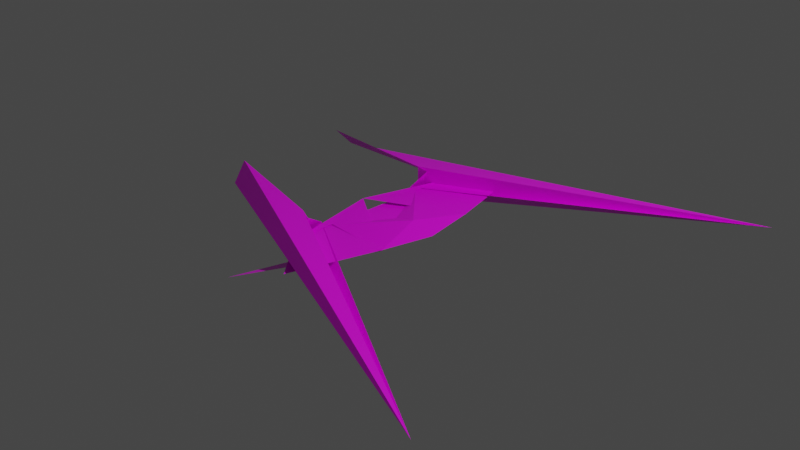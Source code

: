 # Source: spaceship.blend  (saved by Blender 2.92.15; exported with 4.5.12 LTS)
import bpy
from mathutils import Matrix  # noqa: F401  (used for matrix-valued properties, if any)

bpy.ops.wm.read_factory_settings(use_empty=True)
scene = bpy.context.scene
scene.name = 'Scene'

# ---- collections
col_collection = bpy.data.collections.new('Collection'); scene.collection.children.link(col_collection)

# ---- images (referenced by path relative to the original .blend; pixels are not part of the script)
import os
ASSET_DIR = os.environ.get("B2B_ASSET_DIR", "")  # directory of the original .blend (textures are referenced by path, not embedded)
HERE = os.path.dirname(os.path.abspath(__file__))  # packed textures are extracted next to this script under _unpacked/

def load_image(name, relpath, width, height, colorspace="sRGB"):
    """Load a texture the original file referenced (path relative to the .blend, or extracted next to this script)."""
    p = next((c for c in (os.path.join(HERE, relpath), os.path.join(ASSET_DIR, relpath)) if relpath and os.path.exists(c)), "")
    if p:
        img = bpy.data.images.load(p, check_existing=True)
        img.name = name
    else:  # same state as the original file: an image datablock whose file is absent (Cycles renders it pink)
        img = bpy.data.images.new(name, width, height)
        img.source = "FILE"
        img.filepath = "//" + (relpath or name)
    img.colorspace_settings.name = colorspace
    return img
img_pixil_frame_0_png = load_image('pixil-frame-0.png', 'pixil-frame-0.png', 1024, 1024, 'sRGB')

# ---- materials (node trees are filled in below, after node groups)
mat_material = bpy.data.materials.new('Material')
mat_material.alpha_threshold = 0.0
mat_material.use_transparent_shadow = False
mat_material.line_color = (0.0, 0.0, 0.0, 1.0)

# ---- material node trees
mat_material.use_nodes = True; mat_material.node_tree.nodes.clear()
_N = mat_material.node_tree.nodes; _L = mat_material.node_tree.links
n0 = _N.new('ShaderNodeOutputMaterial'); n0.name = 'Material Output'; n0.location = (300, 300)
n1 = _N.new('ShaderNodeBsdfPrincipled'); n1.name = 'Principled BSDF'; n1.location = (10, 300)
n1.distribution = 'GGX'
n1.subsurface_method = 'BURLEY'
n1.inputs[2].default_value = 0.4
n1.inputs[3].default_value = 1.45
n1.inputs[27].default_value = (0.0, 0.0, 0.0, 1.0)
n1.inputs[28].default_value = 1.0
n2 = _N.new('ShaderNodeTexImage'); n2.name = 'Image Texture'; n2.location = (-413, 174)
n2.image = img_pixil_frame_0_png
n2.interpolation = 'Closest'
_L.new(n1.outputs[0], n0.inputs[0])
_L.new(n2.outputs[0], n1.inputs[0])
n0.is_active_output = True

# ---- world
world_world = bpy.data.worlds.new('World'); scene.world = world_world
world_world.use_nodes = True; world_world.node_tree.nodes.clear()
_N = world_world.node_tree.nodes; _L = world_world.node_tree.links
n0 = _N.new('ShaderNodeOutputWorld'); n0.name = 'World Output'; n0.location = (300, 300)
n1 = _N.new('ShaderNodeBackground'); n1.name = 'Background'; n1.location = (10, 300)
n1.inputs[0].default_value = (0.05088, 0.05088, 0.05088, 1.0)
_L.new(n1.outputs[0], n0.inputs[0])
n0.is_active_output = True
world_world.color = (0.05088, 0.05088, 0.05088)
world_world.use_sun_shadow = False
world_world.sun_shadow_jitter_overblur = 0.0

# ---- cameras
cam_camera = bpy.data.cameras.new('Camera')
cam_camera.clip_end = 100.0
cam_camera.ortho_scale = 7.314

# ---- lights
light_light = bpy.data.lights.new('Light', 'POINT')
light_light.transmission_factor = 0.0
light_light.energy = 1000.0
light_light.shadow_soft_size = 0.1
light_light.shadow_maximum_resolution = 0.006
light_light.use_absolute_resolution = True

# ---- meshes
me_cube = bpy.data.meshes.new('Cube')
me_cube.from_pydata([(-0.3988, 0.0, -0.1022), (0.4756, 0.0, -0.02201), (-0.379, 0.0, -0.004311), (0.2026, 0.0, 0.05375), (0.379, 0.5814, -0.01187), (-0.3636, 0.5814, 0.003554), (0.379, 0.5814, -0.004311), (-0.379, 0.5814, -0.004311), (-1.73, 0.641, 0.2919), (-0.5491, 0.7967, 0.1658), (-0.5491, 0.7967, -0.182), (2.744, 2.467, 0.05112), (-0.4823, 0.6181, 0.001944), (-1.679, 0.8169, 0.09988), (-0.4377, 0.8268, 0.1322), (-0.5496, 0.0, 0.04103), (-0.379, 1.037, -0.01187), (-0.3237, 1.005, -0.212), (0.1092, 1.564, -0.003644), (-0.4649, 1.799, -0.1806)], [], [(0, 2, 7, 5), (4, 5, 16, 15), (4, 6, 1, 3), (5, 4, 3, 0), (6, 7, 2, 1), (5, 7, 18, 16), (7, 6, 17, 18), (11, 12, 10, 9, 8, 13), (9, 10, 12, 14), (8, 9, 14, 13), (6, 4, 19, 17)])
_uv = me_cube.uv_layers.new(name='UVMap')
_uv.uv.foreach_set('vector', [0.2243, 0.4213, 0.2244, 0.4213, 0.2244, 0.4213, 0.2243, 0.4213, 0.2244, 0.4212, 0.2243, 0.4212, 0.2243, 0.4212, 0.2244, 0.4212, 0.2243, 0.4212, 0.2244, 0.4212, 0.2244, 0.4213, 0.2244, 0.4213, 0.2243, 0.4212, 0.2244, 0.4212, 0.2244, 0.4213, 0.2243, 0.4213, 0.2243, 0.4212, 0.2244, 0.4212, 0.2244, 0.4213, 0.2244, 0.4213, 0.2243, 0.4213, 0.2244, 0.4213, 0.2244, 0.4213, 0.2243, 0.4213, 0.2244, 0.4212, 0.2243, 0.4212, 0.2243, 0.4212, 0.2244, 0.4212, 0.2243, 0.4213, 0.2243, 0.4212, 0.2243, 0.4212, 0.2244, 0.4212, 0.2244, 0.4213, 0.2244, 0.4213, 0.2244, 0.4212, 0.2243, 0.4212, 0.2243, 0.4212, 0.2244, 0.4212, 0.2244, 0.4213, 0.2244, 0.4212, 0.2244, 0.4212, 0.2244, 0.4213, 0.2244, 0.4212, 0.2243, 0.4212, 0.2243, 0.4212, 0.2244, 0.4212])
me_cube.materials.append(mat_material)
me_cube.use_remesh_preserve_volume = False
me_cube.use_remesh_preserve_attributes = False
me_cube.use_mirror_vertex_groups = False
me_cube.update()

# ---- objects
ob_cube = bpy.data.objects.new('Cube', me_cube)
ob_light = bpy.data.objects.new('Light', light_light)
ob_camera = bpy.data.objects.new('Camera', cam_camera)

# ---- transforms, parenting, visibility, modifiers, constraints
ob_cube.location = (0.0, 0.0, 0.0)
ob_cube.lock_rotations_4d = False
ob_cube.empty_display_type = 'ARROWS'
ob_cube.lineart.crease_threshold = 0.0
_m = ob_cube.modifiers.new('Mirror', 'MIRROR')
_m.use_axis = (False, True, False)
_m.use_clip = True
_m.merge_threshold = 0.0
_m = ob_cube.modifiers.new('Shrinkwrap', 'SHRINKWRAP')
_m.wrap_mode = 'ABOVE_SURFACE'
ob_light.location = (4.076, 1.005, 5.904)
ob_light.rotation_euler = (0.6503, 0.05522, 1.866)
ob_light.lock_rotations_4d = False
ob_light.empty_display_type = 'ARROWS'
ob_light.color = (0.0, 0.0, 0.0, 0.0)
ob_light.lineart.crease_threshold = 0.0
ob_camera.location = (7.359, -6.926, 4.958)
ob_camera.rotation_euler = (1.109, 0.0, 0.8149)
ob_camera.lock_rotations_4d = False
ob_camera.empty_display_type = 'ARROWS'
ob_camera.color = (0.0, 0.0, 0.0, 0.0)
ob_camera.display_type = 'WIRE'
ob_camera.lineart.crease_threshold = 0.0

# ---- collection membership
col_collection.objects.link(ob_cube)
col_collection.objects.link(ob_light)
col_collection.objects.link(ob_camera)

# ---- scene / render settings (as saved in the file)
scene.camera = ob_camera
scene.frame_start = 1; scene.frame_end = 250; scene.frame_set(148)
scene.render.engine = 'BLENDER_EEVEE_NEXT'
scene.cycles.use_denoising = False
scene.cycles.samples = 128
scene.cycles.sampling_pattern = 'TABULATED_SOBOL'
scene.cycles.use_adaptive_sampling = False
scene.cycles.use_light_tree = False
scene.view_settings.view_transform = 'Filmic'
bpy.context.view_layer.update()
